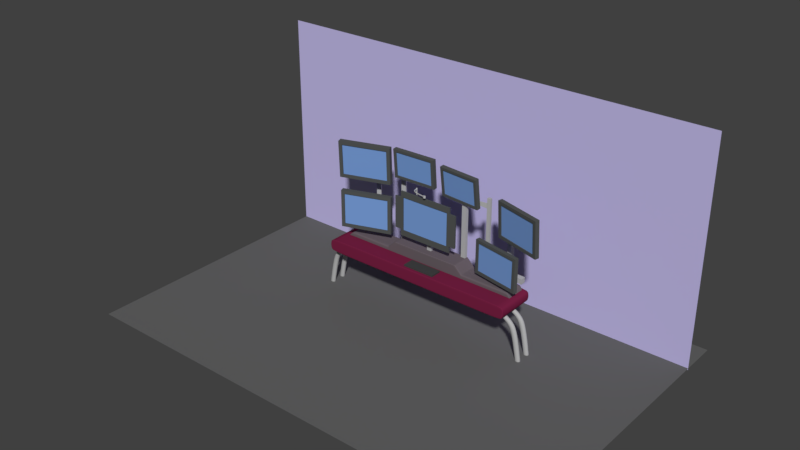 # Source: Room_pre_screen_bkp.blend  (saved by Blender 2.79.0; exported with 4.5.12 LTS)
import bpy
from mathutils import Matrix  # noqa: F401  (used for matrix-valued properties, if any)

bpy.ops.wm.read_factory_settings(use_empty=True)
scene = bpy.context.scene
scene.name = 'Scene'

# ---- collections
col_collection_1 = bpy.data.collections.new('Collection 1'); scene.collection.children.link(col_collection_1)

# ---- materials (node trees are filled in below, after node groups)
mat_wall = bpy.data.materials.new('Wall')
mat_wall.alpha_threshold = 0.0
mat_wall.use_transparent_shadow = False
mat_wall.diffuse_color = (0.5345, 0.4869, 0.8, 1.0)
mat_wall.roughness = 0.5
mat_brushed_metal = bpy.data.materials.new('Brushed metal')
mat_brushed_metal.alpha_threshold = 0.0
mat_brushed_metal.use_transparent_shadow = False
mat_brushed_metal.diffuse_color = (0.448, 0.448, 0.448, 1.0)
mat_brushed_metal.roughness = 0.5
mat_keyboard = bpy.data.materials.new('Keyboard')
mat_keyboard.alpha_threshold = 0.0
mat_keyboard.use_transparent_shadow = False
mat_keyboard.diffuse_color = (0.05497, 0.05497, 0.05497, 1.0)
mat_keyboard.roughness = 0.5
mat_light = bpy.data.materials.new('Light')
mat_light.alpha_threshold = 0.0
mat_light.use_transparent_shadow = False
mat_light.diffuse_color = (0.8, 0.7652, 0.4087, 1.0)
mat_light.roughness = 0.5
mat_material_001 = bpy.data.materials.new('Material.001')
mat_material_001.alpha_threshold = 0.0
mat_material_001.use_transparent_shadow = False
mat_material_001.diffuse_color = (0.1376, 0.1113, 0.1256, 1.0)
mat_material_001.roughness = 0.5
mat_frame = bpy.data.materials.new('Frame')
mat_frame.alpha_threshold = 0.0
mat_frame.use_transparent_shadow = False
mat_frame.diffuse_color = (0.08536, 0.09084, 0.08839, 1.0)
mat_frame.roughness = 0.5
mat_frame.specular_intensity = 0.0
mat_screen = bpy.data.materials.new('Screen')
mat_screen.alpha_threshold = 0.0
mat_screen.use_transparent_shadow = False
mat_screen.diffuse_color = (0.1819, 0.3314, 0.6738, 1.0)
mat_screen.roughness = 0.5
mat_screen.specular_intensity = 0.0
mat_table = bpy.data.materials.new('Table')
mat_table.alpha_threshold = 0.0
mat_table.use_transparent_shadow = False
mat_table.diffuse_color = (0.1845, 0.01517, 0.05387, 1.0)
mat_table.roughness = 0.5
mat_table.specular_intensity = 0.0
mat_floor = bpy.data.materials.new('Floor')
mat_floor.alpha_threshold = 0.0
mat_floor.use_transparent_shadow = False
mat_floor.diffuse_color = (0.1282, 0.1282, 0.1282, 1.0)
mat_floor.roughness = 0.5

# ---- material node trees

# ---- world
world_world = bpy.data.worlds.new('World'); scene.world = world_world
world_world.color = (0.05088, 0.05088, 0.05088)
world_world.use_sun_shadow = False
world_world.sun_shadow_jitter_overblur = 0.0
world_world.cycles.sampling_method = 'MANUAL'

# ---- meshes
me_plane_008 = bpy.data.meshes.new('Plane.008')
me_plane_008.from_pydata([(-1.217, -1.0, -5.309e-16), (0.7632, -1.0, -5.804e-16), (-1.217, 1.0, -5.309e-16), (0.7632, 1.0, -5.804e-16)], [], [(0, 1, 3, 2)])
me_plane_008.materials.append(mat_wall)
me_plane_008.use_remesh_preserve_volume = False
me_plane_008.use_remesh_preserve_attributes = False
me_plane_008.use_mirror_vertex_groups = False
me_plane_008.update()
me_cube_032 = bpy.data.meshes.new('Cube.032')
me_cube_032.from_pydata([(3.61, -0.1026, -0.1065), (3.655, -0.101, 0.06503), (3.61, 0.1026, -0.1065), (3.655, 0.101, 0.06503), (7.797e-06, 0.1017, -0.1088), (7.709e-06, 0.1017, 0.06578), (7.797e-06, -0.1017, -0.1088), (7.709e-06, -0.1017, 0.06578), (3.984, -0.1028, -0.2058), (4.119, -0.1008, -0.05934), (3.984, 0.1028, -0.2058), (4.119, 0.1008, -0.05934), (4.27, -0.103, -0.4046), (4.479, -0.1007, -0.31), (4.27, 0.103, -0.4046), (4.479, 0.1007, -0.31), (4.432, -0.1024, -0.7157), (4.672, -0.1011, -0.6681), (4.432, 0.1024, -0.7157), (4.672, 0.1011, -0.6681), (4.66, -0.09143, -1.999), (4.884, -0.09151, -1.987), (4.66, 0.09143, -1.999), (4.884, 0.09151, -1.987), (4.65, -0.0955, -1.884), (4.883, -0.09494, -1.869), (4.65, 0.0955, -1.884), (4.883, 0.09494, -1.869)], [], [(4, 5, 3, 2), (3, 1, 9, 11), (4, 2, 0, 6), (3, 5, 7, 1), (0, 1, 7, 6), (11, 9, 13, 15), (2, 3, 11, 10), (1, 0, 8, 9), (0, 2, 10, 8), (14, 15, 19, 18), (10, 11, 15, 14), (9, 8, 12, 13), (8, 10, 14, 12), (25, 24, 20, 21), (13, 12, 16, 17), (12, 14, 18, 16), (15, 13, 17, 19), (22, 23, 21, 20), (24, 26, 22, 20), (27, 25, 21, 23), (26, 27, 23, 22), (18, 19, 27, 26), (19, 17, 25, 27), (16, 18, 26, 24), (17, 16, 24, 25)])
me_cube_032.materials.append(mat_brushed_metal)
me_cube_032.use_remesh_preserve_volume = False
me_cube_032.use_remesh_preserve_attributes = False
me_cube_032.use_mirror_vertex_groups = False
me_cube_032.update()
me_cube_030 = bpy.data.meshes.new('Cube.030')
me_cube_030.from_pydata([(3.61, -0.1026, -0.1065), (3.655, -0.101, 0.06503), (3.61, 0.1026, -0.1065), (3.655, 0.101, 0.06503), (7.797e-06, 0.1017, -0.1088), (7.709e-06, 0.1017, 0.06578), (7.797e-06, -0.1017, -0.1088), (7.709e-06, -0.1017, 0.06578), (3.984, -0.1028, -0.2058), (4.119, -0.1008, -0.05934), (3.984, 0.1028, -0.2058), (4.119, 0.1008, -0.05934), (4.27, -0.103, -0.4046), (4.479, -0.1007, -0.31), (4.27, 0.103, -0.4046), (4.479, 0.1007, -0.31), (4.432, -0.1024, -0.7157), (4.672, -0.1011, -0.6681), (4.432, 0.1024, -0.7157), (4.672, 0.1011, -0.6681), (4.66, -0.09143, -1.999), (4.884, -0.09151, -1.987), (4.66, 0.09143, -1.999), (4.884, 0.09151, -1.987), (4.65, -0.0955, -1.884), (4.883, -0.09494, -1.869), (4.65, 0.0955, -1.884), (4.883, 0.09494, -1.869)], [], [(4, 5, 3, 2), (3, 1, 9, 11), (4, 2, 0, 6), (3, 5, 7, 1), (0, 1, 7, 6), (11, 9, 13, 15), (2, 3, 11, 10), (1, 0, 8, 9), (0, 2, 10, 8), (14, 15, 19, 18), (10, 11, 15, 14), (9, 8, 12, 13), (8, 10, 14, 12), (25, 24, 20, 21), (13, 12, 16, 17), (12, 14, 18, 16), (15, 13, 17, 19), (22, 23, 21, 20), (24, 26, 22, 20), (27, 25, 21, 23), (26, 27, 23, 22), (18, 19, 27, 26), (19, 17, 25, 27), (16, 18, 26, 24), (17, 16, 24, 25)])
me_cube_030.materials.append(mat_brushed_metal)
me_cube_030.use_remesh_preserve_volume = False
me_cube_030.use_remesh_preserve_attributes = False
me_cube_030.use_mirror_vertex_groups = False
me_cube_030.update()
me_cube_024 = bpy.data.meshes.new('Cube.024')
me_cube_024.from_pydata([(-0.7025, -0.2482, -0.03316), (-0.7025, -0.2482, 0.03316), (-0.7025, 0.2482, -0.03316), (-0.7025, 0.2482, 0.03316), (0.7025, -0.2482, -0.03316), (0.7025, -0.2482, 0.03316), (0.7025, 0.2482, -0.03316), (0.7025, 0.2482, 0.03316)], [], [(0, 1, 3, 2), (2, 3, 7, 6), (6, 7, 5, 4), (4, 5, 1, 0), (2, 6, 4, 0), (7, 3, 1, 5)])
me_cube_024.materials.append(mat_keyboard)
me_cube_024.use_remesh_preserve_volume = False
me_cube_024.use_remesh_preserve_attributes = False
me_cube_024.use_mirror_vertex_groups = False
me_cube_024.update()
me_cube_022 = bpy.data.meshes.new('Cube.022')
me_cube_022.from_pydata([(-0.1384, -0.02915, -0.1706), (-0.1384, -0.02924, 0.1603), (-0.1384, 0.02915, -0.1706), (-0.1384, 0.02924, 0.1603), (-0.0778, -0.02915, -0.1706), (-0.07773, -0.02924, 0.1603), (-0.0778, 0.02915, -0.1706), (-0.07773, 0.02924, 0.1603), (-0.1414, -0.02582, 0.1336), (-0.139, 0.0292, 0.131), (-0.07721, 0.0292, 0.131), (-0.07478, -0.02582, 0.1336), (-0.139, 0.02922, 0.09805), (-0.07723, 0.02922, 0.09805), (-0.07485, -0.02578, 0.09549), (-0.1413, -0.02578, 0.09549), (-0.1391, -0.07734, 0.09215), (-0.1391, -0.07734, 0.1371), (-0.07746, -0.0746, 0.1373), (-0.07746, -0.0746, 0.09191), (-0.1261, -0.1487, 0.09235), (-0.1261, -0.1487, 0.1369), (-0.06735, -0.1355, 0.1376), (-0.06735, -0.1355, 0.09166), (-0.08146, -0.2081, 0.09218), (-0.08146, -0.2081, 0.1371), (-0.02928, -0.1849, 0.1374), (-0.02928, -0.1849, 0.0919), (-0.01166, -0.2736, 0.09251), (-0.01166, -0.2736, 0.1368), (0.02582, -0.2392, 0.1378), (0.02582, -0.2392, 0.09145), (0.1667, -0.3243, 0.09215), (0.1667, -0.3243, 0.1371), (0.1861, -0.2831, 0.1373), (0.1861, -0.2831, 0.09193), (0.3697, -0.3626, 0.09213), (0.3697, -0.3626, 0.1371), (0.3789, -0.3196, 0.1373), (0.3789, -0.3196, 0.09193), (0.587, -0.386, 0.09314), (0.587, -0.386, 0.1361), (0.5953, -0.3451, 0.1361), (0.5953, -0.3451, 0.09313), (0.5147, -0.3782, 0.1364), (0.5233, -0.3366, 0.1365), (0.5233, -0.3366, 0.09273), (0.5147, -0.3782, 0.09281), (-0.1384, 0.02915, -0.1536), (-0.07776, 0.02915, -0.1536), (-0.07761, -0.02894, -0.1538), (-0.1386, -0.02894, -0.1538), (-0.1411, -0.03183, 0.0951), (-0.1411, -0.03186, 0.134), (-0.0751, -0.03154, 0.134), (-0.07515, -0.03151, 0.09507), (-0.1392, -0.02832, 0.1531), (-0.1386, 0.02923, 0.1524), (-0.07759, 0.02923, 0.1524), (-0.07694, -0.02832, 0.1531)], [], [(56, 1, 3, 57), (57, 3, 7, 58), (58, 7, 5, 59), (59, 5, 1, 56), (2, 6, 4, 0), (7, 3, 1, 5), (53, 52, 16, 17), (13, 10, 11, 14), (12, 9, 10, 13), (15, 8, 9, 12), (51, 15, 12, 48), (48, 12, 13, 49), (49, 13, 14, 50), (50, 14, 15, 51), (19, 18, 22, 23), (55, 54, 18, 19), (54, 53, 17, 18), (52, 55, 19, 16), (21, 20, 24, 25), (17, 16, 20, 21), (16, 19, 23, 20), (18, 17, 21, 22), (24, 27, 31, 28), (20, 23, 27, 24), (22, 21, 25, 26), (23, 22, 26, 27), (31, 30, 34, 35), (26, 25, 29, 30), (27, 26, 30, 31), (25, 24, 28, 29), (32, 35, 39, 36), (29, 28, 32, 33), (28, 31, 35, 32), (30, 29, 33, 34), (45, 44, 41, 42), (34, 33, 37, 38), (35, 34, 38, 39), (33, 32, 36, 37), (43, 42, 41, 40), (46, 45, 42, 43), (44, 47, 40, 41), (47, 46, 43, 40), (36, 39, 46, 47), (37, 36, 47, 44), (39, 38, 45, 46), (38, 37, 44, 45), (4, 50, 51, 0), (6, 49, 50, 4), (2, 48, 49, 6), (0, 51, 48, 2), (15, 14, 55, 52), (11, 8, 53, 54), (14, 11, 54, 55), (8, 15, 52, 53), (11, 59, 56, 8), (10, 58, 59, 11), (9, 57, 58, 10), (8, 56, 57, 9)])
me_cube_022.materials.append(mat_brushed_metal)
me_cube_022.use_remesh_preserve_volume = False
me_cube_022.use_remesh_preserve_attributes = False
me_cube_022.use_mirror_vertex_groups = False
me_cube_022.update()
me_cube_023 = bpy.data.meshes.new('Cube.023')
me_cube_023.from_pydata([(0.04594, -0.04299, -0.04962), (0.05228, -0.04903, 0.04899), (0.07159, 0.03316, 0.04903), (0.0625, 0.02904, -0.04966), (-0.07417, -0.03548, 0.04976), (-0.0497, 0.05135, 0.04994), (-0.04384, 0.04491, -0.05046), (-0.06459, -0.03096, -0.0503), (0.05228, -0.04903, 0.04659), (0.07159, 0.03316, 0.04663), (-0.07417, -0.03548, 0.04733), (-0.0497, 0.05135, 0.0475), (0.0774, 0.03597, -0.04602), (-0.05429, 0.05563, -0.04695), (0.0569, -0.05325, -0.04598), (-0.08, -0.03835, -0.04677), (0.06854, 0.03185, -0.04963), (0.05038, -0.04715, -0.04959), (-0.07084, -0.03396, -0.05033), (-0.04808, 0.04926, -0.0505)], [], [(5, 4, 1, 2), (9, 2, 1, 8), (11, 5, 2, 9), (15, 18, 17, 14), (7, 6, 3, 0), (11, 10, 4, 5), (13, 15, 10, 11), (4, 10, 8, 1), (13, 11, 9, 12), (12, 9, 8, 14), (16, 12, 14, 17), (19, 13, 12, 16), (19, 18, 15, 13), (10, 15, 14, 8), (0, 3, 16, 17), (7, 0, 17, 18), (3, 6, 19, 16), (6, 7, 18, 19)])
me_cube_023.polygons.foreach_set('material_index', [0, 0, 0, 0, 1, 0, 0, 0, 0, 0, 0, 0, 0, 0, 1, 1, 1, 1])
me_cube_023.materials.append(mat_brushed_metal)
me_cube_023.materials.append(mat_light)
me_cube_023.use_remesh_preserve_volume = False
me_cube_023.use_remesh_preserve_attributes = False
me_cube_023.use_mirror_vertex_groups = False
me_cube_023.update()
me_cube_021 = bpy.data.meshes.new('Cube.021')
me_cube_021.from_pydata([(0.7221, 2.64, 5.485), (0.7221, 2.64, 5.268), (0.7221, 2.588, 5.485), (0.7221, 2.588, 5.268), (0.04433, 2.562, 5.482), (0.04433, 2.562, 5.349), (0.04433, 2.511, 5.482), (0.04433, 2.511, 5.349), (-1.92, 2.129, 2.805), (-1.92, 2.129, 3.651), (-1.92, 2.273, 2.805), (-1.92, 2.273, 3.651), (-1.716, 2.129, 2.805), (-1.716, 2.129, 3.651), (-1.716, 2.273, 2.805), (-1.716, 2.273, 3.651), (0.6064, 2.542, 2.221), (0.6064, 2.542, 5.731), (0.6064, 2.65, 2.221), (0.6064, 2.65, 5.731), (0.7587, 2.542, 2.221), (0.7587, 2.542, 5.731), (0.7587, 2.65, 2.221), (0.7587, 2.65, 5.731), (1.868, 2.472, 2.221), (1.868, 2.472, 2.818), (2.071, 2.487, 2.221), (2.071, 2.487, 2.818), (1.846, 2.615, 2.221), (1.846, 2.615, 2.818), (2.049, 2.63, 2.221), (2.049, 2.63, 2.818), (2.401, 2.416, 2.707), (2.401, 2.416, 2.934), (2.398, 2.65, 2.707), (2.398, 2.65, 2.934), (1.282, 2.522, 2.735), (1.282, 2.522, 2.906), (1.28, 2.698, 2.735), (1.28, 2.698, 2.906), (1.509, 2.519, 2.857), (1.523, 2.64, 2.857), (1.337, 2.529, 2.857), (1.351, 2.65, 2.857), (1.504, 2.521, 3.086), (1.518, 2.642, 3.086), (1.332, 2.531, 3.086), (1.346, 2.653, 3.086), (1.38, 1.902, 2.935), (1.38, 1.902, 3.273), (1.703, 1.958, 2.935), (1.703, 1.958, 3.273), (1.268, 2.694, 3.073), (1.268, 2.694, 3.245), (1.511, 2.736, 3.073), (1.511, 2.736, 3.245), (1.352, 3.192, 2.221), (1.352, 3.192, 3.983), (1.157, 3.235, 2.221), (1.157, 3.235, 3.983), (1.413, 3.329, 2.221), (1.413, 3.329, 3.983), (1.219, 3.372, 2.221), (1.219, 3.372, 3.983), (1.092, 3.172, 3.976), (1.092, 3.172, 4.204), (1.161, 3.401, 3.976), (1.161, 3.401, 4.204), (2.218, 3.119, 4.004), (2.218, 3.119, 4.176), (2.27, 3.292, 4.004), (2.27, 3.292, 4.176), (1.996, 3.148, 4.126), (2.015, 3.269, 4.126), (2.167, 3.134, 4.126), (2.187, 3.255, 4.126), (2.001, 3.15, 4.355), (2.021, 3.271, 4.355), (2.173, 3.136, 4.355), (2.193, 3.256, 4.355), (1.948, 2.525, 4.204), (1.948, 2.525, 4.542), (1.648, 2.626, 4.204), (1.648, 2.626, 4.542), (2.281, 3.286, 4.343), (2.281, 3.286, 4.514), (2.054, 3.361, 4.343), (2.054, 3.361, 4.514), (-4.88, 2.686, 2.221), (-4.88, 2.686, 3.51), (-4.964, 2.817, 2.221), (-4.964, 2.817, 3.51), (-4.694, 2.745, 2.221), (-4.694, 2.745, 3.51), (-4.778, 2.877, 2.221), (-4.778, 2.877, 3.51), (-4.917, 2.754, 3.27), (-4.526, 1.898, 3.262), (-4.927, 2.751, 3.413), (-4.537, 1.896, 3.405), (-4.722, 2.795, 3.278), (-4.331, 1.94, 3.269), (-4.732, 2.793, 3.421), (-4.342, 1.937, 3.413), (-5.428, 3.173, 2.221), (-5.428, 3.173, 4.864), (-5.512, 3.304, 2.221), (-5.512, 3.304, 4.864), (-5.242, 3.232, 2.221), (-5.242, 3.232, 4.864), (-5.326, 3.364, 2.221), (-5.326, 3.364, 4.864), (-5.465, 3.241, 4.644), (-5.441, 2.521, 4.76), (-5.475, 3.238, 4.788), (-5.452, 2.519, 4.903), (-5.27, 3.282, 4.652), (-5.246, 2.563, 4.767), (-5.28, 3.28, 4.795), (-5.257, 2.56, 4.911), (-3.644, 2.896, 2.221), (-3.644, 2.896, 5.11), (-3.84, 2.855, 2.221), (-3.84, 2.855, 5.11), (-3.702, 3.034, 2.221), (-3.702, 3.034, 5.11), (-3.898, 2.993, 2.221), (-3.898, 2.993, 5.11), (-3.844, 2.777, 5.104), (-3.844, 2.777, 5.331), (-3.969, 2.994, 5.104), (-3.969, 2.994, 5.331), (-2.869, 3.178, 5.132), (-2.869, 3.178, 5.303), (-2.963, 3.342, 5.132), (-2.963, 3.342, 5.303), (-3.077, 3.114, 5.254), (-3.156, 3.222, 5.254), (-2.923, 3.17, 5.254), (-3.003, 3.278, 5.254), (-3.073, 3.118, 5.483), (-3.152, 3.225, 5.483), (-2.92, 3.174, 5.483), (-2.999, 3.281, 5.483), (-2.621, 2.579, 5.332), (-2.621, 2.579, 5.67), (-2.949, 2.544, 5.332), (-2.949, 2.544, 5.67), (-2.95, 3.341, 5.471), (-2.95, 3.341, 5.642), (-3.197, 3.314, 5.471), (-3.197, 3.314, 5.642), (-0.5401, 2.524, 2.797), (-0.5401, 2.524, 5.07), (-0.5401, 2.668, 2.797), (-0.5401, 2.668, 5.07), (-0.3361, 2.524, 2.797), (-0.3361, 2.524, 5.07), (-0.3361, 2.668, 2.797), (-0.3361, 2.668, 5.07)], [], [(0, 2, 3, 1), (2, 6, 7, 3), (6, 4, 5, 7), (4, 0, 1, 5), (2, 0, 4, 6), (7, 5, 1, 3), (8, 9, 11, 10), (10, 11, 15, 14), (14, 15, 13, 12), (12, 13, 9, 8), (10, 14, 12, 8), (15, 11, 9, 13), (16, 17, 19, 18), (18, 19, 23, 22), (22, 23, 21, 20), (20, 21, 17, 16), (18, 22, 20, 16), (23, 19, 17, 21), (24, 26, 27, 25), (26, 30, 31, 27), (30, 28, 29, 31), (28, 24, 25, 29), (26, 24, 28, 30), (31, 29, 25, 27), (32, 34, 35, 33), (34, 38, 39, 35), (38, 36, 37, 39), (36, 32, 33, 37), (34, 32, 36, 38), (39, 37, 33, 35), (41, 40, 42, 43), (45, 47, 46, 44), (41, 43, 47, 45), (43, 42, 46, 47), (40, 41, 45, 44), (42, 40, 44, 46), (48, 50, 51, 49), (50, 54, 55, 51), (54, 52, 53, 55), (52, 48, 49, 53), (50, 48, 52, 54), (55, 53, 49, 51), (56, 57, 59, 58), (58, 59, 63, 62), (62, 63, 61, 60), (60, 61, 57, 56), (58, 62, 60, 56), (63, 59, 57, 61), (64, 65, 67, 66), (66, 67, 71, 70), (70, 71, 69, 68), (68, 69, 65, 64), (66, 70, 68, 64), (71, 67, 65, 69), (73, 75, 74, 72), (77, 76, 78, 79), (73, 77, 79, 75), (75, 79, 78, 74), (72, 76, 77, 73), (74, 78, 76, 72), (80, 81, 83, 82), (82, 83, 87, 86), (86, 87, 85, 84), (84, 85, 81, 80), (82, 86, 84, 80), (87, 83, 81, 85), (88, 89, 91, 90), (90, 91, 95, 94), (94, 95, 93, 92), (92, 93, 89, 88), (90, 94, 92, 88), (95, 91, 89, 93), (96, 97, 99, 98), (98, 99, 103, 102), (102, 103, 101, 100), (100, 101, 97, 96), (98, 102, 100, 96), (103, 99, 97, 101), (104, 105, 107, 106), (106, 107, 111, 110), (110, 111, 109, 108), (108, 109, 105, 104), (106, 110, 108, 104), (111, 107, 105, 109), (112, 113, 115, 114), (114, 115, 119, 118), (118, 119, 117, 116), (116, 117, 113, 112), (114, 118, 116, 112), (119, 115, 113, 117), (120, 121, 123, 122), (122, 123, 127, 126), (126, 127, 125, 124), (124, 125, 121, 120), (122, 126, 124, 120), (127, 123, 121, 125), (128, 129, 131, 130), (130, 131, 135, 134), (134, 135, 133, 132), (132, 133, 129, 128), (130, 134, 132, 128), (135, 131, 129, 133), (137, 139, 138, 136), (141, 140, 142, 143), (137, 141, 143, 139), (139, 143, 142, 138), (136, 140, 141, 137), (138, 142, 140, 136), (144, 145, 147, 146), (146, 147, 151, 150), (150, 151, 149, 148), (148, 149, 145, 144), (146, 150, 148, 144), (151, 147, 145, 149), (152, 153, 155, 154), (154, 155, 159, 158), (158, 159, 157, 156), (156, 157, 153, 152), (154, 158, 156, 152), (159, 155, 153, 157)])
me_cube_021.materials.append(mat_brushed_metal)
me_cube_021.use_remesh_preserve_volume = False
me_cube_021.use_remesh_preserve_attributes = False
me_cube_021.use_mirror_vertex_groups = False
me_cube_021.update()
me_cube = bpy.data.meshes.new('Cube')
me_cube.from_pydata([(-1.832, -0.4332, -0.2125), (-1.517, -0.4332, 0.09844), (-1.832, 0.4332, -0.2125), (-1.517, 0.4332, 0.09844), (1.832, -0.4332, -0.2125), (1.517, -0.4332, 0.09844), (1.832, 0.4332, -0.2125), (1.517, 0.4332, 0.09844), (-1.832, -0.4332, -0.4583), (-1.832, 0.4332, -0.4583), (1.832, -0.4332, -0.4583), (1.832, 0.4332, -0.4583), (-3.787, -0.4332, -0.2125), (-3.787, 0.4332, -0.2125), (-4.024, -0.4332, -0.4583), (-4.024, 0.4332, -0.4583), (3.999, -0.4332, -0.2125), (3.999, 0.4332, -0.2125), (4.161, -0.4332, -0.4583), (4.161, 0.4332, -0.4583), (-1.832, 0.395, -0.2125), (-1.832, -0.395, -0.2125), (-1.517, -0.395, 0.09844), (-1.517, 0.395, 0.09844), (1.832, -0.395, -0.2125), (1.832, 0.395, -0.2125), (1.517, 0.395, 0.09844), (1.517, -0.395, 0.09844), (-1.832, 0.395, -0.4583), (-1.832, -0.395, -0.4583), (1.832, -0.395, -0.4583), (1.832, 0.395, -0.4583), (-3.787, 0.395, -0.2125), (-3.787, -0.395, -0.2125), (-4.024, 0.395, -0.4583), (-4.024, -0.395, -0.4583), (3.999, -0.395, -0.2125), (3.999, 0.395, -0.2125), (4.161, -0.395, -0.4583), (4.161, 0.395, -0.4583), (1.771, 0.4332, -0.2125), (1.466, 0.4332, 0.09844), (1.771, -0.4332, -0.2125), (1.466, -0.4332, 0.09844), (1.771, 0.4332, -0.4583), (1.771, -0.4332, -0.4583), (1.771, 0.395, -0.4583), (1.771, -0.395, -0.4583), (1.466, 0.395, 0.09844), (1.466, -0.395, 0.09844), (-1.753, 0.4332, -0.2125), (-1.451, -0.4332, 0.09844), (-1.753, 0.4332, -0.4583), (-1.753, 0.395, -0.4583), (-1.753, -0.395, -0.4583), (-1.451, 0.4332, 0.09844), (-1.753, -0.4332, -0.2125), (-1.753, -0.4332, -0.4583), (-1.451, 0.395, 0.09844), (-1.451, -0.395, 0.09844), (-1.89, -0.4332, -0.2125), (-1.897, -0.4332, -0.4583), (-1.897, 0.4332, -0.4583), (-1.89, 0.4332, -0.2125), (-1.89, -0.395, -0.2125), (-1.89, 0.395, -0.2125), (-1.897, 0.395, -0.4583), (-1.897, -0.395, -0.4583), (-3.73, -0.4332, -0.2125), (-3.73, -0.395, -0.2125), (-3.73, 0.395, -0.2125), (-3.959, 0.395, -0.4583), (-3.959, -0.395, -0.4583), (-3.959, -0.4332, -0.4583), (-3.959, 0.4332, -0.4583), (-3.73, 0.4332, -0.2125), (3.963, -0.4332, -0.2125), (3.963, 0.4332, -0.2125), (4.122, -0.4332, -0.4583), (4.122, 0.4332, -0.4583), (4.122, -0.395, -0.4583), (4.122, 0.395, -0.4583), (3.963, 0.395, -0.2125), (3.963, -0.395, -0.2125), (1.883, 0.4332, -0.2125), (1.883, -0.4332, -0.2125), (1.887, -0.4332, -0.4583), (1.887, 0.4332, -0.4583), (1.887, -0.395, -0.4583), (1.887, 0.395, -0.4583), (1.883, 0.395, -0.2125), (1.883, -0.395, -0.2125), (-1.804, -0.4332, -0.1848), (-1.804, 0.4332, -0.1848), (1.804, 0.4332, -0.1848), (1.804, -0.4332, -0.1848), (1.804, 0.395, -0.1848), (1.804, -0.395, -0.1848), (-1.804, -0.395, -0.1848), (-1.804, 0.395, -0.1848), (1.744, -0.4332, -0.1848), (1.744, 0.4332, -0.1848), (-1.726, 0.4332, -0.1848), (-1.726, -0.4332, -0.1848), (-1.545, -0.4332, 0.07072), (-1.545, 0.4332, 0.07072), (1.545, 0.4332, 0.07072), (1.545, -0.4332, 0.07072), (1.545, 0.395, 0.07072), (1.545, -0.395, 0.07072), (-1.545, -0.395, 0.07072), (-1.545, 0.395, 0.07072), (1.493, -0.4332, 0.07072), (1.493, 0.4332, 0.07072), (-1.478, 0.4332, 0.07072), (-1.478, -0.4332, 0.07072)], [], [(111, 23, 3, 105), (113, 41, 7, 106), (109, 27, 5, 107), (115, 51, 1, 104), (83, 76, 16, 36), (59, 22, 1, 51), (47, 30, 10, 45), (56, 0, 8, 57), (40, 6, 11, 44), (73, 68, 12, 14), (32, 13, 15, 34), (72, 73, 14, 35), (75, 74, 15, 13), (70, 75, 13, 32), (36, 16, 18, 38), (76, 78, 18, 16), (81, 79, 19, 39), (79, 77, 17, 19), (78, 80, 38, 18), (80, 81, 39, 38), (17, 37, 39, 19), (37, 36, 38, 39), (68, 69, 33, 12), (69, 70, 32, 33), (74, 71, 34, 15), (71, 72, 35, 34), (12, 33, 35, 14), (33, 32, 34, 35), (44, 11, 31, 46), (46, 31, 30, 47), (55, 3, 23, 58), (58, 23, 22, 59), (77, 82, 37, 17), (82, 83, 36, 37), (106, 7, 26, 108), (108, 26, 27, 109), (104, 1, 22, 110), (110, 22, 23, 111), (26, 48, 49, 27), (7, 41, 48, 26), (53, 46, 47, 54), (52, 44, 46, 53), (50, 40, 44, 52), (4, 42, 45, 10), (54, 47, 45, 57), (27, 49, 43, 5), (107, 5, 43, 112), (114, 55, 41, 113), (105, 3, 55, 114), (29, 54, 57, 8), (2, 50, 52, 9), (9, 52, 53, 28), (28, 53, 54, 29), (48, 58, 59, 49), (41, 55, 58, 48), (42, 56, 57, 45), (49, 59, 51, 43), (112, 43, 51, 115), (28, 29, 67, 66), (9, 28, 66, 62), (21, 20, 65, 64), (0, 21, 64, 60), (20, 2, 63, 65), (2, 9, 62, 63), (29, 8, 61, 67), (8, 0, 60, 61), (66, 67, 72, 71), (62, 66, 71, 74), (64, 65, 70, 69), (60, 64, 69, 68), (65, 63, 75, 70), (63, 62, 74, 75), (67, 61, 73, 72), (61, 60, 68, 73), (90, 91, 83, 82), (84, 90, 82, 77), (88, 89, 81, 80), (86, 88, 80, 78), (87, 84, 77, 79), (89, 87, 79, 81), (85, 86, 78, 76), (91, 85, 76, 83), (24, 4, 85, 91), (4, 10, 86, 85), (31, 11, 87, 89), (11, 6, 84, 87), (10, 30, 88, 86), (30, 31, 89, 88), (6, 25, 90, 84), (25, 24, 91, 90), (42, 100, 103, 56), (2, 93, 102, 50), (50, 102, 101, 40), (4, 95, 100, 42), (21, 98, 99, 20), (0, 92, 98, 21), (25, 96, 97, 24), (6, 94, 96, 25), (56, 103, 92, 0), (24, 97, 95, 4), (40, 101, 94, 6), (20, 99, 93, 2), (100, 112, 115, 103), (93, 105, 114, 102), (102, 114, 113, 101), (95, 107, 112, 100), (98, 110, 111, 99), (92, 104, 110, 98), (96, 108, 109, 97), (94, 106, 108, 96), (103, 115, 104, 92), (97, 109, 107, 95), (101, 113, 106, 94), (99, 111, 105, 93)])
me_cube.polygons.foreach_set('use_smooth', [True] * 114)
me_cube.materials.append(mat_material_001)
me_cube.use_remesh_preserve_volume = False
me_cube.use_remesh_preserve_attributes = False
me_cube.use_mirror_vertex_groups = False
me_cube.update()
me_cube_013 = bpy.data.meshes.new('Cube.013')
me_cube_013.from_pydata([(1.077, -0.1011, 0.8185), (1.077, 0.1011, 0.8185), (0.0, 0.1011, 0.8185), (0.0, -0.1011, 0.8185), (1.077, 0.1011, 0.0), (1.077, -0.1011, 0.0), (0.9341, 0.1011, 0.8185), (0.9341, -0.1011, 0.8185), (0.9341, -0.1011, 0.0), (0.9341, 0.1011, 0.0), (1.077, 0.1011, 0.6714), (1.077, -0.1011, 0.6714), (0.0, -0.1011, 0.6714), (0.0, 0.1011, 0.6714), (0.9341, -0.1011, 0.6714), (0.9341, 0.1011, 0.6714)], [], [(15, 6, 1, 10), (10, 1, 0, 11), (6, 2, 3, 7), (14, 7, 3, 12), (11, 0, 7, 14), (1, 6, 7, 0), (13, 2, 6, 15), (5, 11, 14, 8), (4, 10, 11, 5), (9, 15, 10, 4), (8, 14, 15, 9), (13, 15, 14, 12)])
me_cube_013.materials.append(mat_frame)
me_cube_013.use_remesh_preserve_volume = False
me_cube_013.use_remesh_preserve_attributes = False
me_cube_013.use_mirror_vertex_groups = False
me_cube_013.update()
me_plane_007 = bpy.data.meshes.new('Plane.007')
me_plane_007.from_pydata([(-0.9455, -0.6854, 0.0), (0.9455, -0.6854, 0.0), (-0.9455, 0.6854, 0.0), (0.9455, 0.6854, 0.0)], [], [(0, 1, 3, 2)])
me_plane_007.materials.append(mat_screen)
me_plane_007.use_remesh_preserve_volume = False
me_plane_007.use_remesh_preserve_attributes = False
me_plane_007.use_mirror_vertex_groups = False
me_plane_007.update()
me_cube_012 = bpy.data.meshes.new('Cube.012')
me_cube_012.from_pydata([(1.12, -0.1101, 0.8184), (1.12, 0.1101, 0.8184), (0.0, 0.1101, 0.8184), (0.0, -0.1101, 0.8184), (1.12, 0.1101, 0.0), (1.12, -0.1101, 0.0), (0.9708, 0.1101, 0.8184), (0.9708, -0.1101, 0.8184), (0.9708, -0.1101, 0.0), (0.9708, 0.1101, 0.0), (1.12, 0.1101, 0.6714), (1.12, -0.1101, 0.6714), (0.0, -0.1101, 0.6714), (0.0, 0.1101, 0.6714), (0.9708, -0.1101, 0.6714), (0.9708, 0.1101, 0.6714)], [], [(15, 6, 1, 10), (10, 1, 0, 11), (6, 2, 3, 7), (14, 7, 3, 12), (11, 0, 7, 14), (1, 6, 7, 0), (13, 2, 6, 15), (5, 11, 14, 8), (4, 10, 11, 5), (9, 15, 10, 4), (8, 14, 15, 9), (13, 15, 14, 12)])
me_cube_012.materials.append(mat_frame)
me_cube_012.use_remesh_preserve_volume = False
me_cube_012.use_remesh_preserve_attributes = False
me_cube_012.use_mirror_vertex_groups = False
me_cube_012.update()
me_plane_006 = bpy.data.meshes.new('Plane.006')
me_plane_006.from_pydata([(-0.9827, -0.6853, 0.0), (0.9827, -0.6853, 0.0), (-0.9827, 0.6853, 0.0), (0.9827, 0.6853, 0.0)], [], [(0, 1, 3, 2)])
_uv = me_plane_006.uv_layers.new(name='UVMap')
_uv.uv.foreach_set('vector', [8.359e-05, 8.349e-05, 0.9999, 8.374e-05, 0.9999, 0.6973, 8.349e-05, 0.6973])
me_plane_006.materials.append(mat_screen)
me_plane_006.use_remesh_preserve_volume = False
me_plane_006.use_remesh_preserve_attributes = False
me_plane_006.use_mirror_vertex_groups = False
me_plane_006.update()
me_cube_011 = bpy.data.meshes.new('Cube.011')
me_cube_011.from_pydata([(0.9652, -0.09232, 0.6368), (0.9652, 0.09232, 0.6368), (0.0, 0.09232, 0.6368), (0.0, -0.09232, 0.6368), (0.9652, 0.09232, 0.0), (0.9652, -0.09232, 0.0), (0.8369, 0.09232, 0.6368), (0.8369, -0.09232, 0.6368), (0.8369, -0.09232, 0.0), (0.8369, 0.09232, 0.0), (0.9652, 0.09232, 0.5224), (0.9652, -0.09232, 0.5224), (0.0, -0.09232, 0.5224), (0.0, 0.09232, 0.5224), (0.8369, -0.09232, 0.5224), (0.8369, 0.09232, 0.5224)], [], [(15, 6, 1, 10), (10, 1, 0, 11), (6, 2, 3, 7), (14, 7, 3, 12), (11, 0, 7, 14), (1, 6, 7, 0), (13, 2, 6, 15), (5, 11, 14, 8), (4, 10, 11, 5), (9, 15, 10, 4), (8, 14, 15, 9), (13, 15, 14, 12)])
me_cube_011.materials.append(mat_frame)
me_cube_011.use_remesh_preserve_volume = False
me_cube_011.use_remesh_preserve_attributes = False
me_cube_011.use_mirror_vertex_groups = False
me_cube_011.update()
me_plane_005 = bpy.data.meshes.new('Plane.005')
me_plane_005.from_pydata([(-0.8472, -0.5332, 0.0), (0.8472, -0.5332, 0.0), (-0.8472, 0.5332, 0.0), (0.8472, 0.5332, 0.0)], [], [(0, 1, 3, 2)])
_uv = me_plane_005.uv_layers.new(name='UVMap')
_uv.uv.foreach_set('vector', [7.932e-05, 7.932e-05, 0.9999, 7.939e-05, 0.9999, 0.6294, 7.932e-05, 0.6294])
me_plane_005.materials.append(mat_screen)
me_plane_005.use_remesh_preserve_volume = False
me_plane_005.use_remesh_preserve_attributes = False
me_plane_005.use_mirror_vertex_groups = False
me_plane_005.update()
me_cube_010 = bpy.data.meshes.new('Cube.010')
me_cube_010.from_pydata([(0.9008, -0.09124, 0.6518), (0.9008, 0.09124, 0.6518), (0.0, 0.09124, 0.6518), (0.0, -0.09124, 0.6518), (0.9008, 0.09124, 0.0), (0.9008, -0.09124, 0.0), (0.7811, 0.09124, 0.6518), (0.7811, -0.09124, 0.6518), (0.7811, -0.09124, 0.0), (0.7811, 0.09124, 0.0), (0.9008, 0.09124, 0.5347), (0.9008, -0.09124, 0.5347), (0.0, -0.09124, 0.5347), (0.0, 0.09124, 0.5347), (0.7811, -0.09124, 0.5347), (0.7811, 0.09124, 0.5347)], [], [(15, 6, 1, 10), (10, 1, 0, 11), (6, 2, 3, 7), (14, 7, 3, 12), (11, 0, 7, 14), (1, 6, 7, 0), (13, 2, 6, 15), (5, 11, 14, 8), (4, 10, 11, 5), (9, 15, 10, 4), (8, 14, 15, 9), (13, 15, 14, 12)])
me_cube_010.materials.append(mat_frame)
me_cube_010.use_remesh_preserve_volume = False
me_cube_010.use_remesh_preserve_attributes = False
me_cube_010.use_mirror_vertex_groups = False
me_cube_010.update()
me_plane_004 = bpy.data.meshes.new('Plane.004')
me_plane_004.from_pydata([(-0.7907, -0.5458, 0.0), (0.7907, -0.5458, 0.0), (-0.7907, 0.5458, 0.0), (0.7907, 0.5458, 0.0)], [], [(0, 1, 3, 2)])
me_plane_004.materials.append(mat_screen)
me_plane_004.use_remesh_preserve_volume = False
me_plane_004.use_remesh_preserve_attributes = False
me_plane_004.use_mirror_vertex_groups = False
me_plane_004.update()
me_cube_009 = bpy.data.meshes.new('Cube.009')
me_cube_009.from_pydata([(1.055, -0.08896, 0.7296), (1.055, 0.08896, 0.7296), (0.0, 0.08896, 0.7296), (0.0, -0.08896, 0.7296), (1.055, 0.08896, 0.0), (1.055, -0.08896, 0.0), (0.9148, 0.08896, 0.7296), (0.9148, -0.08896, 0.7296), (0.9148, -0.08896, 0.0), (0.9148, 0.08896, 0.0), (1.055, 0.08896, 0.5985), (1.055, -0.08896, 0.5985), (0.0, -0.08896, 0.5985), (0.0, 0.08896, 0.5985), (0.9148, -0.08896, 0.5985), (0.9148, 0.08896, 0.5985)], [], [(15, 6, 1, 10), (10, 1, 0, 11), (6, 2, 3, 7), (14, 7, 3, 12), (11, 0, 7, 14), (1, 6, 7, 0), (13, 2, 6, 15), (5, 11, 14, 8), (4, 10, 11, 5), (9, 15, 10, 4), (8, 14, 15, 9), (13, 15, 14, 12)])
me_cube_009.materials.append(mat_frame)
me_cube_009.use_remesh_preserve_volume = False
me_cube_009.use_remesh_preserve_attributes = False
me_cube_009.use_mirror_vertex_groups = False
me_cube_009.update()
me_plane_003 = bpy.data.meshes.new('Plane.003')
me_plane_003.from_pydata([(-0.9261, -0.611, 0.0), (0.9261, -0.611, 0.0), (-0.9261, 0.611, 0.0), (0.9261, 0.611, 0.0)], [], [(0, 1, 3, 2)])
me_plane_003.materials.append(mat_screen)
me_plane_003.use_remesh_preserve_volume = False
me_plane_003.use_remesh_preserve_attributes = False
me_plane_003.use_mirror_vertex_groups = False
me_plane_003.update()
me_cube_007 = bpy.data.meshes.new('Cube.007')
me_cube_007.from_pydata([(1.062, -0.09393, 0.7949), (1.062, 0.09393, 0.7949), (0.0, 0.09393, 0.7949), (0.0, -0.09393, 0.7949), (1.062, 0.09393, 0.0), (1.062, -0.09393, 0.0), (0.9208, 0.09393, 0.7949), (0.9208, -0.09393, 0.7949), (0.9208, -0.09393, 0.0), (0.9208, 0.09393, 0.0), (1.062, 0.09393, 0.6521), (1.062, -0.09393, 0.6521), (0.0, -0.09393, 0.6521), (0.0, 0.09393, 0.6521), (0.9208, -0.09393, 0.6521), (0.9208, 0.09393, 0.6521)], [], [(15, 6, 1, 10), (10, 1, 0, 11), (6, 2, 3, 7), (14, 7, 3, 12), (11, 0, 7, 14), (1, 6, 7, 0), (13, 2, 6, 15), (5, 11, 14, 8), (4, 10, 11, 5), (9, 15, 10, 4), (8, 14, 15, 9), (13, 15, 14, 12)])
me_cube_007.materials.append(mat_frame)
me_cube_007.use_remesh_preserve_volume = False
me_cube_007.use_remesh_preserve_attributes = False
me_cube_007.use_mirror_vertex_groups = False
me_cube_007.update()
me_plane_002 = bpy.data.meshes.new('Plane.002')
me_plane_002.from_pydata([(-0.9322, -0.6656, 0.0), (0.9322, -0.6656, 0.0), (-0.9322, 0.6656, 0.0), (0.9322, 0.6656, 0.0)], [], [(0, 1, 3, 2)])
me_plane_002.materials.append(mat_screen)
me_plane_002.use_remesh_preserve_volume = False
me_plane_002.use_remesh_preserve_attributes = False
me_plane_002.use_mirror_vertex_groups = False
me_plane_002.update()
me_cube_005 = bpy.data.meshes.new('Cube.005')
me_cube_005.from_pydata([(-5.097e-09, 1.195, 0.6967), (-5.097e-09, 1.195, 0.9677), (-7.512e-09, 1.475, 0.6967), (-2.292e-09, 1.083, 0.9677), (-2.292e-09, 1.083, 0.6967), (-5.097e-09, 1.195, 0.7273), (-2.292e-09, 1.083, 0.7273), (-5.097e-09, -1.195, 0.6967), (-5.097e-09, -1.195, 0.9677), (-7.512e-09, -1.475, 0.6967), (1.498e-08, 0.0, 0.9677), (-2.292e-09, -1.083, 0.9677), (-2.292e-09, -1.083, 0.6967), (-5.097e-09, -1.195, 0.7273), (1.498e-08, 0.0, 0.7273), (-2.292e-09, -1.083, 0.7273), (-5.097e-09, 1.195, 0.0), (-5.097e-09, 1.195, -0.6967), (-5.097e-09, 1.195, -0.9677), (-7.512e-09, 1.475, -0.6967), (-7.512e-09, 1.475, 0.0), (-2.292e-09, 1.083, -0.9677), (-2.292e-09, 1.083, 0.0), (-2.292e-09, 1.083, -0.6967), (-5.097e-09, 1.195, -0.7273), (-2.292e-09, 1.083, -0.7273), (-5.097e-09, -1.195, 0.0), (-5.097e-09, -1.195, -0.6967), (-5.097e-09, -1.195, -0.9677), (-7.512e-09, -1.475, -0.6967), (1.498e-08, 0.0, -0.9677), (-7.512e-09, -1.475, 0.0), (-2.292e-09, -1.083, -0.9677), (-2.292e-09, -1.083, 0.0), (-2.292e-09, -1.083, -0.6967), (-5.097e-09, -1.195, -0.7273), (1.498e-08, 0.0, -0.7273), (-2.292e-09, -1.083, -0.7273), (-0.08129, 1.195, 0.6967), (-0.08129, 1.195, 0.9677), (-0.08129, 1.475, 0.6967), (-0.08129, 1.083, 0.9677), (-0.08129, 1.083, 0.6967), (-0.08129, 1.195, 0.7273), (-0.08129, 1.083, 0.7273), (-0.08129, -1.195, 0.6967), (-0.08129, -1.195, 0.9677), (-0.08129, -1.475, 0.6967), (-0.08129, 0.0, 0.9677), (-0.08129, -1.083, 0.9677), (-0.08129, -1.083, 0.6967), (-0.08129, -1.195, 0.7273), (-0.08129, 0.0, 0.7273), (-0.08129, -1.083, 0.7273), (-0.08129, 1.195, 0.0), (-0.08129, 1.195, -0.6967), (-0.08129, 1.195, -0.9677), (-0.08129, 1.475, -0.6967), (-0.08129, 1.475, 0.0), (-0.08129, 1.083, -0.9677), (-0.08129, 1.083, 0.0), (-0.08129, 1.083, -0.6967), (-0.08129, 1.195, -0.7273), (-0.08129, 1.083, -0.7273), (-0.08129, -1.195, 0.0), (-0.08129, -1.195, -0.6967), (-0.08129, -1.195, -0.9677), (-0.08129, -1.475, -0.6967), (-0.08129, 0.0, -0.9677), (-0.08129, -1.475, 0.0), (-0.08129, -1.083, -0.9677), (-0.08129, -1.083, 0.0), (-0.08129, -1.083, -0.6967), (-0.08129, -1.195, -0.7273), (-0.08129, 0.0, -0.7273), (-0.08129, -1.083, -0.7273)], [], [(2, 0, 16, 20), (6, 5, 1, 3), (14, 6, 3, 10), (0, 4, 22, 16), (4, 0, 5, 6), (9, 31, 26, 7), (15, 11, 8, 13), (14, 10, 11, 15), (7, 26, 33, 12), (12, 15, 13, 7), (19, 20, 16, 17), (25, 21, 18, 24), (36, 30, 21, 25), (17, 16, 22, 23), (23, 25, 24, 17), (29, 27, 26, 31), (37, 35, 28, 32), (36, 37, 32, 30), (27, 34, 33, 26), (34, 27, 35, 37), (40, 58, 54, 38), (44, 41, 39, 43), (52, 48, 41, 44), (38, 54, 60, 42), (42, 44, 43, 38), (47, 45, 64, 69), (53, 51, 46, 49), (52, 53, 49, 48), (45, 50, 71, 64), (50, 45, 51, 53), (57, 55, 54, 58), (63, 62, 56, 59), (74, 63, 59, 68), (55, 61, 60, 54), (61, 55, 62, 63), (67, 69, 64, 65), (75, 70, 66, 73), (74, 68, 70, 75), (65, 64, 71, 72), (72, 75, 73, 65), (3, 1, 39, 41), (1, 5, 43, 39), (0, 2, 40, 38), (2, 20, 58, 40), (10, 3, 41, 48), (22, 4, 42, 60), (5, 0, 38, 43), (4, 6, 44, 42), (6, 14, 52, 44), (8, 11, 49, 46), (13, 8, 46, 51), (9, 7, 45, 47), (31, 9, 47, 69), (11, 10, 48, 49), (12, 33, 71, 50), (7, 13, 51, 45), (15, 12, 50, 53), (14, 15, 53, 52), (18, 21, 59, 56), (24, 18, 56, 62), (19, 17, 55, 57), (20, 19, 57, 58), (21, 30, 68, 59), (23, 22, 60, 61), (17, 24, 62, 55), (25, 23, 61, 63), (36, 25, 63, 74), (32, 28, 66, 70), (28, 35, 73, 66), (27, 29, 67, 65), (29, 31, 69, 67), (30, 32, 70, 68), (33, 34, 72, 71), (35, 27, 65, 73), (34, 37, 75, 72), (37, 36, 74, 75)])
me_cube_005.materials.append(mat_frame)
me_cube_005.use_remesh_preserve_volume = False
me_cube_005.use_remesh_preserve_attributes = False
me_cube_005.use_mirror_vertex_groups = False
me_cube_005.update()
me_plane_001 = bpy.data.meshes.new('Plane.001')
me_plane_001.from_pydata([(-1.15, -0.6212, 0.0), (1.15, -0.6212, 0.0), (-1.15, 0.6212, 0.0), (1.15, 0.6212, 0.0)], [], [(0, 1, 3, 2)])
me_plane_001.materials.append(mat_screen)
me_plane_001.use_remesh_preserve_volume = False
me_plane_001.use_remesh_preserve_attributes = False
me_plane_001.use_mirror_vertex_groups = False
me_plane_001.update()
me_cube_002 = bpy.data.meshes.new('Cube.002')
me_cube_002.from_pydata([(-0.8716, -4.351, -0.273), (-0.8716, -4.351, 0.273), (-0.8716, 4.351, -0.273), (-0.8716, 4.351, 0.273), (0.8716, -4.351, -0.273), (0.8716, -4.351, 0.273), (0.8716, 4.351, -0.273), (0.8716, 4.351, 0.273), (0.8611, 4.351, -0.273), (-0.8611, 4.351, -0.273), (-0.8611, 4.351, 0.273), (0.8611, 4.351, 0.273), (-0.8611, -4.351, -0.273), (0.8611, -4.351, -0.273), (0.8611, -4.351, 0.273), (-0.8611, -4.351, 0.273), (-0.8716, 4.056, -0.273), (-0.8716, -4.056, -0.273), (-0.8716, -4.056, 0.273), (-0.8716, 4.056, 0.273), (0.8716, -4.056, -0.273), (0.8716, 4.056, -0.273), (0.8716, 4.056, 0.273), (0.8716, -4.056, 0.273), (0.8611, 4.056, 0.273), (0.8611, -4.056, 0.273), (-0.8611, 4.056, 0.273), (-0.8611, -4.056, 0.273), (-0.8611, 4.056, -0.273), (-0.8611, -4.056, -0.273), (0.8611, 4.056, -0.273), (0.8611, -4.056, -0.273), (0.8168, 4.351, -0.273), (0.8168, 4.351, 0.273), (0.8168, -4.351, -0.273), (0.8168, -4.351, 0.273), (0.8168, 4.056, -0.273), (0.8168, -4.056, -0.273), (0.8168, 4.056, 0.273), (0.8168, -4.056, 0.273)], [], [(16, 19, 3, 2), (8, 11, 7, 6), (20, 23, 5, 4), (12, 15, 1, 0), (31, 20, 4, 13), (27, 18, 1, 15), (23, 25, 14, 5), (39, 27, 15, 35), (17, 29, 12, 0), (37, 31, 13, 34), (4, 5, 14, 13), (34, 35, 15, 12), (2, 3, 10, 9), (32, 33, 11, 8), (32, 8, 30, 36), (36, 30, 31, 37), (2, 9, 28, 16), (16, 28, 29, 17), (33, 10, 26, 38), (38, 26, 27, 39), (7, 11, 24, 22), (22, 24, 25, 23), (10, 3, 19, 26), (26, 19, 18, 27), (8, 6, 21, 30), (30, 21, 20, 31), (6, 7, 22, 21), (21, 22, 23, 20), (0, 1, 18, 17), (17, 18, 19, 16), (24, 38, 39, 25), (11, 33, 38, 24), (28, 36, 37, 29), (9, 32, 36, 28), (9, 10, 33, 32), (13, 14, 35, 34), (29, 37, 34, 12), (25, 39, 35, 14)])
me_cube_002.polygons.foreach_set('use_smooth', [True] * 38)
me_cube_002.materials.append(mat_table)
me_cube_002.use_remesh_preserve_volume = False
me_cube_002.use_remesh_preserve_attributes = False
me_cube_002.use_mirror_vertex_groups = False
me_cube_002.update()
me_plane = bpy.data.meshes.new('Plane')
me_plane.from_pydata([(-1.0, -1.0, 0.0), (1.0, -1.0, 0.0), (-1.0, 1.0, 0.0), (1.0, 1.0, 0.0)], [], [(0, 1, 3, 2)])
me_plane.materials.append(mat_floor)
me_plane.use_remesh_preserve_volume = False
me_plane.use_remesh_preserve_attributes = False
me_plane.use_mirror_vertex_groups = False
me_plane.update()

# ---- objects
ob_plane_008 = bpy.data.objects.new('Plane.008', me_plane_008)
ob_cube_011 = bpy.data.objects.new('Cube.011', me_cube_032)
ob_cube = bpy.data.objects.new('Cube', me_cube_030)
ob_keyboard = bpy.data.objects.new('Keyboard', me_cube_024)
ob_cube_019 = bpy.data.objects.new('Cube.019', me_cube_022)
ob_light = bpy.data.objects.new('Light', me_cube_023)
ob_stand = bpy.data.objects.new('Stand', me_cube_021)
ob_cube_009 = bpy.data.objects.new('Cube.009', me_cube)
ob_cube_008 = bpy.data.objects.new('Cube.008', me_cube_013)
ob_plane_007 = bpy.data.objects.new('Plane.007', me_plane_007)
ob_cube_007 = bpy.data.objects.new('Cube.007', me_cube_012)
ob_plane_006 = bpy.data.objects.new('Plane.006', me_plane_006)
ob_cube_006 = bpy.data.objects.new('Cube.006', me_cube_011)
ob_plane_005 = bpy.data.objects.new('Plane.005', me_plane_005)
ob_cube_005 = bpy.data.objects.new('Cube.005', me_cube_010)
ob_plane_004 = bpy.data.objects.new('Plane.004', me_plane_004)
ob_cube_004 = bpy.data.objects.new('Cube.004', me_cube_009)
ob_plane_003 = bpy.data.objects.new('Plane.003', me_plane_003)
ob_cube_002 = bpy.data.objects.new('Cube.002', me_cube_007)
ob_plane_002 = bpy.data.objects.new('Plane.002', me_plane_002)
ob_cube_003 = bpy.data.objects.new('Cube.003', me_cube_005)
ob_plane_001 = bpy.data.objects.new('Plane.001', me_plane_001)
ob_cube_001 = bpy.data.objects.new('Cube.001', me_cube_002)
ob_plane = bpy.data.objects.new('Plane', me_plane)

# ---- transforms, parenting, visibility, modifiers, constraints
ob_plane_008.location = (-1.27, 5.196, 3.662)
ob_plane_008.rotation_euler = (1.571, 1.571, 0.0)
ob_plane_008.scale = (4.889, 9.955, 6.582)
ob_plane_008.lineart.crease_threshold = 0.0
ob_cube_011.location = (-1.289, 2.089, 1.876)
ob_cube_011.lineart.crease_threshold = 0.0
_m = ob_cube_011.modifiers.new('Mirror', 'MIRROR')
_m = ob_cube_011.modifiers.new('Subsurf', 'SUBSURF')
_m.uv_smooth = 'PRESERVE_CORNERS'
_m.quality = 2
_m.show_only_control_edges = False
ob_cube.location = (-1.289, 1.517, 1.876)
ob_cube.lineart.crease_threshold = 0.0
_m = ob_cube.modifiers.new('Mirror', 'MIRROR')
_m = ob_cube.modifiers.new('Subsurf', 'SUBSURF')
_m.uv_smooth = 'PRESERVE_CORNERS'
_m.quality = 2
_m.show_only_control_edges = False
ob_keyboard.location = (-1.155, 1.438, 2.391)
ob_keyboard.lineart.crease_threshold = 0.0
ob_cube_019.location = (-1.866, 2.099, 5.24)
ob_cube_019.lineart.crease_threshold = 0.0
_m = ob_cube_019.modifiers.new('Subsurf', 'SUBSURF')
_m.uv_smooth = 'PRESERVE_CORNERS'
_m.quality = 2
_m.show_only_control_edges = False
ob_light.parent = ob_cube_019
ob_light.matrix_parent_inverse = Matrix(((1.0, 5.96e-08, 0.0, 1.866), (0.0, 1.0, 0.0, -2.099), (2.384e-07, 0.0, 1.0, -5.24), (0.0, 0.0, 0.0, 1.0)))
ob_light.location = (-1.306, 1.735, 5.349)
ob_light.rotation_euler = (-0.06, -1.192e-07, 3.577e-09)
ob_light.lineart.crease_threshold = 0.0
_m = ob_light.modifiers.new('Subsurf', 'SUBSURF')
_m.uv_smooth = 'PRESERVE_CORNERS'
_m.quality = 2
_m.show_only_control_edges = False
ob_stand.location = (0.4614, 0.0, 0.0)
ob_stand.lineart.crease_threshold = 0.0
ob_cube_009.location = (-1.357, 2.244, 2.733)
ob_cube_009.lineart.crease_threshold = 0.0
_m = ob_cube_009.modifiers.new('Subsurf', 'SUBSURF')
_m.uv_smooth = 'PRESERVE_CORNERS'
_m.quality = 2
_m.show_only_control_edges = False
ob_cube_008.location = (-4.321, 1.795, 3.755)
ob_cube_008.rotation_euler = (0.0, -0.0, 0.3304)
ob_cube_008.lineart.crease_threshold = 0.0
_m = ob_cube_008.modifiers.new('Mirror', 'MIRROR')
_m.use_axis = (True, False, True)
ob_plane_007.parent = ob_cube_008
ob_plane_007.matrix_parent_inverse = Matrix(((0.9459, 0.3244, 0.0, 3.505), (-0.3244, 0.9459, 0.0, -3.099), (0.0, -2.798e-08, 1.0, -3.755), (0.0, 0.0, 0.0, 1.0)))
ob_plane_007.location = (-4.302, 1.738, 3.755)
ob_plane_007.rotation_euler = (1.571, -2.252e-07, 0.3304)
ob_plane_007.lineart.crease_threshold = 0.0
ob_cube_007.location = (-4.933, 2.438, 5.55)
ob_cube_007.rotation_euler = (0.05688, 1.262e-17, 0.3141)
ob_cube_007.lineart.crease_threshold = 0.0
_m = ob_cube_007.modifiers.new('Mirror', 'MIRROR')
_m.use_axis = (True, False, True)
ob_plane_006.parent = ob_cube_007
ob_plane_006.matrix_parent_inverse = Matrix(((0.9511, 0.309, 0.0, 3.938), (-0.3085, 0.9495, 0.05685, -4.152), (0.01756, -0.05406, 0.9984, -5.322), (0.0, 0.0, 0.0, 1.0)))
ob_plane_006.location = (-4.913, 2.376, 5.546)
ob_plane_006.rotation_euler = (1.628, 3.132e-07, 0.3141)
ob_plane_006.lineart.crease_threshold = 0.0
ob_cube_006.location = (-2.333, 2.422, 6.02)
ob_cube_006.rotation_euler = (0.08687, -0.0004499, 0.03)
ob_cube_006.lineart.crease_threshold = 0.0
_m = ob_cube_006.modifiers.new('Mirror', 'MIRROR')
_m.use_axis = (True, False, True)
ob_plane_005.parent = ob_cube_006
ob_plane_005.matrix_parent_inverse = Matrix(((0.9996, 0.02999, 0.0004499, 2.257), (-0.02992, 0.9958, 0.08676, -3.004), (0.002154, -0.08674, 0.9962, -5.782), (0.0, 0.0, 0.0, 1.0)))
ob_plane_005.location = (-2.332, 2.367, 6.015)
ob_plane_005.rotation_euler = (1.658, -0.0004502, 0.03)
ob_plane_005.lineart.crease_threshold = 0.0
ob_cube_005.location = (-0.1383, 2.442, 5.848)
ob_cube_005.rotation_euler = (0.1268, 0.003147, -0.08993)
ob_cube_005.lineart.crease_threshold = 0.0
_m = ob_cube_005.modifiers.new('Mirror', 'MIRROR')
_m.use_axis = (True, False, True)
ob_plane_004.parent = ob_cube_005
ob_plane_004.matrix_parent_inverse = Matrix(((0.996, -0.08981, -0.003147, 0.3755), (0.08948, 0.9879, 0.1264, -3.14), (-0.008247, -0.1262, 0.992, -5.494), (0.0, 0.0, 0.0, 1.0)))
ob_plane_004.location = (-0.1431, 2.389, 5.841)
ob_plane_004.rotation_euler = (1.698, 0.003147, -0.08993)
ob_plane_004.lineart.crease_threshold = 0.0
ob_cube_004.location = (2.029, 1.917, 3.45)
ob_cube_004.rotation_euler = (0.0, -0.0, -0.1947)
ob_cube_004.lineart.crease_threshold = 0.0
_m = ob_cube_004.modifiers.new('Mirror', 'MIRROR')
_m.use_axis = (True, False, True)
ob_plane_003.parent = ob_cube_004
ob_plane_003.matrix_parent_inverse = Matrix(((0.9811, -0.1935, 2.98e-08, -1.62), (0.1935, 0.9811, 0.0, -2.274), (-2.57e-08, 1.028e-07, 1.0, -3.45), (0.0, 0.0, 0.0, 1.0)))
ob_plane_003.location = (2.019, 1.866, 3.45)
ob_plane_003.rotation_euler = (1.571, 1.154e-07, -0.1947)
ob_plane_003.lineart.crease_threshold = 0.0
ob_cube_002.location = (2.655, 2.336, 5.036)
ob_cube_002.rotation_euler = (0.05688, 1.262e-17, -0.2788)
ob_cube_002.lineart.crease_threshold = 0.0
_m = ob_cube_002.modifiers.new('Mirror', 'MIRROR')
_m.use_axis = (True, False, True)
ob_plane_002.parent = ob_cube_002
ob_plane_002.matrix_parent_inverse = Matrix(((0.9614, -0.2752, 2.98e-08, -1.91), (0.2747, 0.9598, 0.05685, -3.258), (-0.01564, -0.05465, 0.9984, -4.858), (0.0, 0.0, 0.0, 1.0)))
ob_plane_002.location = (2.64, 2.283, 5.032)
ob_plane_002.rotation_euler = (1.628, 1.394e-07, -0.2788)
ob_plane_002.lineart.crease_threshold = 0.0
ob_cube_003.location = (-1.399, 1.878, 4.191)
ob_cube_003.rotation_euler = (0.0, -0.0, -1.571)
ob_cube_003.lineart.crease_threshold = 0.0
ob_plane_001.parent = ob_cube_003
ob_plane_001.matrix_parent_inverse = Matrix(((-1.12e-07, -1.0, 0.0, 1.878), (1.0, -5.96e-08, 0.0, 1.399), (2.498e-07, 0.0, 1.0, -4.191), (0.0, 0.0, 0.0, 1.0)))
ob_plane_001.location = (-1.403, 1.919, 4.184)
ob_plane_001.rotation_euler = (1.571, -6.159e-08, -1.66e-07)
ob_plane_001.scale = (0.961, 1.186, 0.961)
ob_plane_001.lineart.crease_threshold = 0.0
ob_cube_001.location = (-1.341, 1.928, 2.085)
ob_cube_001.rotation_euler = (0.0, -0.0, -1.571)
ob_cube_001.lineart.crease_threshold = 0.0
_m = ob_cube_001.modifiers.new('Subsurf', 'SUBSURF')
_m.uv_smooth = 'PRESERVE_CORNERS'
_m.quality = 2
_m.levels = 2
_m.show_only_control_edges = False
ob_plane.location = (-1.27, 0.2346, 0.0)
ob_plane.rotation_euler = (0.0, -0.0, -1.571)
ob_plane.scale = (6.582, 9.955, 6.582)
ob_plane.lineart.crease_threshold = 0.0

# ---- collection membership
col_collection_1.objects.link(ob_plane_008)
col_collection_1.objects.link(ob_cube_011)
col_collection_1.objects.link(ob_cube)
col_collection_1.objects.link(ob_keyboard)
col_collection_1.objects.link(ob_cube_019)
col_collection_1.objects.link(ob_light)
col_collection_1.objects.link(ob_stand)
col_collection_1.objects.link(ob_cube_009)
col_collection_1.objects.link(ob_cube_008)
col_collection_1.objects.link(ob_plane_007)
col_collection_1.objects.link(ob_cube_007)
col_collection_1.objects.link(ob_plane_006)
col_collection_1.objects.link(ob_cube_006)
col_collection_1.objects.link(ob_plane_005)
col_collection_1.objects.link(ob_cube_005)
col_collection_1.objects.link(ob_plane_004)
col_collection_1.objects.link(ob_cube_004)
col_collection_1.objects.link(ob_plane_003)
col_collection_1.objects.link(ob_cube_002)
col_collection_1.objects.link(ob_plane_002)
col_collection_1.objects.link(ob_cube_003)
col_collection_1.objects.link(ob_plane_001)
col_collection_1.objects.link(ob_cube_001)
col_collection_1.objects.link(ob_plane)

# ---- scene / render settings (as saved in the file)
scene.frame_start = 1; scene.frame_end = 250; scene.frame_set(1)
scene.render.engine = 'BLENDER_EEVEE_NEXT'
scene.render.resolution_percentage = 50
scene.render.dither_intensity = 0.0
scene.cycles.use_denoising = False
scene.cycles.samples = 128
scene.cycles.sampling_pattern = 'TABULATED_SOBOL'
scene.cycles.use_adaptive_sampling = False
scene.cycles.use_light_tree = False
scene.cycles.blur_glossy = 0.0
scene.cycles.sample_clamp_indirect = 0.0
scene.view_settings.view_transform = 'Standard'
bpy.context.view_layer.update()

# ---- added for rendering (the .blend has no active camera and no usable light): camera, sun
cam_auto = bpy.data.cameras.new('AutoCamera')
cam_auto.lens = 50.0
cam_auto.sensor_width = 36.0
cam_auto.clip_end = 1000.0
ob_auto_camera = bpy.data.objects.new('AutoCamera', cam_auto)
scene.collection.objects.link(ob_auto_camera)
ob_auto_camera.location = (22.5791, -28.3846, 23.8229)
ob_auto_camera.rotation_euler = (1.09748, -7.21219e-08, 0.694738)
scene.camera = ob_auto_camera
light_auto_sun = bpy.data.lights.new('AutoSun', 'SUN')
light_auto_sun.energy = 3.0
light_auto_sun.angle = 0.0523599
ob_auto_sun = bpy.data.objects.new('AutoSun', light_auto_sun)
scene.collection.objects.link(ob_auto_sun)
ob_auto_sun.rotation_euler = (0.872665, 0.174533, 0.523599)
bpy.context.view_layer.update()
